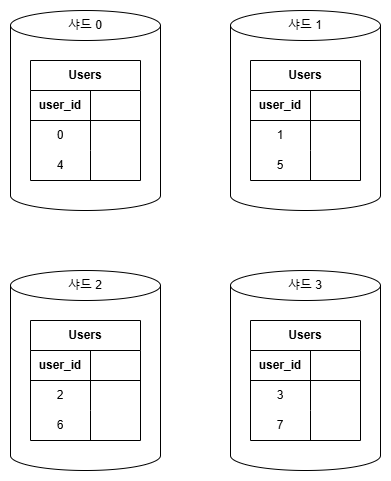

The diagram above was exported from draw.io. Its source (the exported page's mxGraphModel, read from the mxfile embedded in the PNG):
<mxGraphModel dx="1434" dy="772" grid="1" gridSize="10" guides="1" tooltips="1" connect="1" arrows="1" fold="1" page="1" pageScale="1" pageWidth="827" pageHeight="1169" math="0" shadow="0">
  <root>
    <mxCell id="0" />
    <mxCell id="1" parent="0" />
    <mxCell id="j_gKf9aH16y2P-dw0VpW-12" value="" style="shape=cylinder3;whiteSpace=wrap;html=1;boundedLbl=1;backgroundOutline=1;size=15;" vertex="1" parent="1">
      <mxGeometry x="120" y="120" width="150" height="200" as="geometry" />
    </mxCell>
    <mxCell id="j_gKf9aH16y2P-dw0VpW-26" value="Users" style="shape=table;startSize=30;container=1;collapsible=1;childLayout=tableLayout;fixedRows=1;rowLines=0;fontStyle=1;align=center;resizeLast=1;html=1;whiteSpace=wrap;" vertex="1" parent="1">
      <mxGeometry x="140" y="170" width="110" height="120" as="geometry" />
    </mxCell>
    <mxCell id="j_gKf9aH16y2P-dw0VpW-30" value="" style="shape=tableRow;horizontal=0;startSize=0;swimlaneHead=0;swimlaneBody=0;fillColor=none;collapsible=0;dropTarget=0;points=[[0,0.5],[1,0.5]];portConstraint=eastwest;top=0;left=0;right=0;bottom=1;html=1;" vertex="1" parent="j_gKf9aH16y2P-dw0VpW-26">
      <mxGeometry y="30" width="110" height="30" as="geometry" />
    </mxCell>
    <mxCell id="j_gKf9aH16y2P-dw0VpW-31" value="user_id" style="shape=partialRectangle;connectable=0;fillColor=none;top=0;left=0;bottom=0;right=0;fontStyle=1;overflow=hidden;html=1;whiteSpace=wrap;" vertex="1" parent="j_gKf9aH16y2P-dw0VpW-30">
      <mxGeometry width="60" height="30" as="geometry">
        <mxRectangle width="60" height="30" as="alternateBounds" />
      </mxGeometry>
    </mxCell>
    <mxCell id="j_gKf9aH16y2P-dw0VpW-32" value="" style="shape=partialRectangle;connectable=0;fillColor=none;top=0;left=0;bottom=0;right=0;align=left;spacingLeft=6;fontStyle=5;overflow=hidden;html=1;whiteSpace=wrap;" vertex="1" parent="j_gKf9aH16y2P-dw0VpW-30">
      <mxGeometry x="60" width="50" height="30" as="geometry">
        <mxRectangle width="50" height="30" as="alternateBounds" />
      </mxGeometry>
    </mxCell>
    <mxCell id="j_gKf9aH16y2P-dw0VpW-33" value="" style="shape=tableRow;horizontal=0;startSize=0;swimlaneHead=0;swimlaneBody=0;fillColor=none;collapsible=0;dropTarget=0;points=[[0,0.5],[1,0.5]];portConstraint=eastwest;top=0;left=0;right=0;bottom=0;html=1;" vertex="1" parent="j_gKf9aH16y2P-dw0VpW-26">
      <mxGeometry y="60" width="110" height="30" as="geometry" />
    </mxCell>
    <mxCell id="j_gKf9aH16y2P-dw0VpW-34" value="0" style="shape=partialRectangle;connectable=0;fillColor=none;top=0;left=0;bottom=0;right=0;editable=1;overflow=hidden;html=1;whiteSpace=wrap;" vertex="1" parent="j_gKf9aH16y2P-dw0VpW-33">
      <mxGeometry width="60" height="30" as="geometry">
        <mxRectangle width="60" height="30" as="alternateBounds" />
      </mxGeometry>
    </mxCell>
    <mxCell id="j_gKf9aH16y2P-dw0VpW-35" value="" style="shape=partialRectangle;connectable=0;fillColor=none;top=0;left=0;bottom=0;right=0;align=left;spacingLeft=6;overflow=hidden;html=1;whiteSpace=wrap;" vertex="1" parent="j_gKf9aH16y2P-dw0VpW-33">
      <mxGeometry x="60" width="50" height="30" as="geometry">
        <mxRectangle width="50" height="30" as="alternateBounds" />
      </mxGeometry>
    </mxCell>
    <mxCell id="j_gKf9aH16y2P-dw0VpW-36" value="" style="shape=tableRow;horizontal=0;startSize=0;swimlaneHead=0;swimlaneBody=0;fillColor=none;collapsible=0;dropTarget=0;points=[[0,0.5],[1,0.5]];portConstraint=eastwest;top=0;left=0;right=0;bottom=0;html=1;" vertex="1" parent="j_gKf9aH16y2P-dw0VpW-26">
      <mxGeometry y="90" width="110" height="30" as="geometry" />
    </mxCell>
    <mxCell id="j_gKf9aH16y2P-dw0VpW-37" value="4" style="shape=partialRectangle;connectable=0;fillColor=none;top=0;left=0;bottom=0;right=0;editable=1;overflow=hidden;html=1;whiteSpace=wrap;" vertex="1" parent="j_gKf9aH16y2P-dw0VpW-36">
      <mxGeometry width="60" height="30" as="geometry">
        <mxRectangle width="60" height="30" as="alternateBounds" />
      </mxGeometry>
    </mxCell>
    <mxCell id="j_gKf9aH16y2P-dw0VpW-38" value="" style="shape=partialRectangle;connectable=0;fillColor=none;top=0;left=0;bottom=0;right=0;align=left;spacingLeft=6;overflow=hidden;html=1;whiteSpace=wrap;" vertex="1" parent="j_gKf9aH16y2P-dw0VpW-36">
      <mxGeometry x="60" width="50" height="30" as="geometry">
        <mxRectangle width="50" height="30" as="alternateBounds" />
      </mxGeometry>
    </mxCell>
    <mxCell id="j_gKf9aH16y2P-dw0VpW-41" value="샤드 0" style="text;html=1;align=center;verticalAlign=middle;whiteSpace=wrap;rounded=0;" vertex="1" parent="1">
      <mxGeometry x="165" y="120" width="60" height="30" as="geometry" />
    </mxCell>
    <mxCell id="j_gKf9aH16y2P-dw0VpW-42" value="" style="shape=cylinder3;whiteSpace=wrap;html=1;boundedLbl=1;backgroundOutline=1;size=15;" vertex="1" parent="1">
      <mxGeometry x="340" y="120" width="150" height="200" as="geometry" />
    </mxCell>
    <mxCell id="j_gKf9aH16y2P-dw0VpW-43" value="Users" style="shape=table;startSize=30;container=1;collapsible=1;childLayout=tableLayout;fixedRows=1;rowLines=0;fontStyle=1;align=center;resizeLast=1;html=1;whiteSpace=wrap;" vertex="1" parent="1">
      <mxGeometry x="360" y="170" width="110" height="120" as="geometry" />
    </mxCell>
    <mxCell id="j_gKf9aH16y2P-dw0VpW-44" value="" style="shape=tableRow;horizontal=0;startSize=0;swimlaneHead=0;swimlaneBody=0;fillColor=none;collapsible=0;dropTarget=0;points=[[0,0.5],[1,0.5]];portConstraint=eastwest;top=0;left=0;right=0;bottom=1;html=1;" vertex="1" parent="j_gKf9aH16y2P-dw0VpW-43">
      <mxGeometry y="30" width="110" height="30" as="geometry" />
    </mxCell>
    <mxCell id="j_gKf9aH16y2P-dw0VpW-45" value="user_id" style="shape=partialRectangle;connectable=0;fillColor=none;top=0;left=0;bottom=0;right=0;fontStyle=1;overflow=hidden;html=1;whiteSpace=wrap;" vertex="1" parent="j_gKf9aH16y2P-dw0VpW-44">
      <mxGeometry width="60" height="30" as="geometry">
        <mxRectangle width="60" height="30" as="alternateBounds" />
      </mxGeometry>
    </mxCell>
    <mxCell id="j_gKf9aH16y2P-dw0VpW-46" value="" style="shape=partialRectangle;connectable=0;fillColor=none;top=0;left=0;bottom=0;right=0;align=left;spacingLeft=6;fontStyle=5;overflow=hidden;html=1;whiteSpace=wrap;" vertex="1" parent="j_gKf9aH16y2P-dw0VpW-44">
      <mxGeometry x="60" width="50" height="30" as="geometry">
        <mxRectangle width="50" height="30" as="alternateBounds" />
      </mxGeometry>
    </mxCell>
    <mxCell id="j_gKf9aH16y2P-dw0VpW-47" value="" style="shape=tableRow;horizontal=0;startSize=0;swimlaneHead=0;swimlaneBody=0;fillColor=none;collapsible=0;dropTarget=0;points=[[0,0.5],[1,0.5]];portConstraint=eastwest;top=0;left=0;right=0;bottom=0;html=1;" vertex="1" parent="j_gKf9aH16y2P-dw0VpW-43">
      <mxGeometry y="60" width="110" height="30" as="geometry" />
    </mxCell>
    <mxCell id="j_gKf9aH16y2P-dw0VpW-48" value="1" style="shape=partialRectangle;connectable=0;fillColor=none;top=0;left=0;bottom=0;right=0;editable=1;overflow=hidden;html=1;whiteSpace=wrap;" vertex="1" parent="j_gKf9aH16y2P-dw0VpW-47">
      <mxGeometry width="60" height="30" as="geometry">
        <mxRectangle width="60" height="30" as="alternateBounds" />
      </mxGeometry>
    </mxCell>
    <mxCell id="j_gKf9aH16y2P-dw0VpW-49" value="" style="shape=partialRectangle;connectable=0;fillColor=none;top=0;left=0;bottom=0;right=0;align=left;spacingLeft=6;overflow=hidden;html=1;whiteSpace=wrap;" vertex="1" parent="j_gKf9aH16y2P-dw0VpW-47">
      <mxGeometry x="60" width="50" height="30" as="geometry">
        <mxRectangle width="50" height="30" as="alternateBounds" />
      </mxGeometry>
    </mxCell>
    <mxCell id="j_gKf9aH16y2P-dw0VpW-50" value="" style="shape=tableRow;horizontal=0;startSize=0;swimlaneHead=0;swimlaneBody=0;fillColor=none;collapsible=0;dropTarget=0;points=[[0,0.5],[1,0.5]];portConstraint=eastwest;top=0;left=0;right=0;bottom=0;html=1;" vertex="1" parent="j_gKf9aH16y2P-dw0VpW-43">
      <mxGeometry y="90" width="110" height="30" as="geometry" />
    </mxCell>
    <mxCell id="j_gKf9aH16y2P-dw0VpW-51" value="5" style="shape=partialRectangle;connectable=0;fillColor=none;top=0;left=0;bottom=0;right=0;editable=1;overflow=hidden;html=1;whiteSpace=wrap;" vertex="1" parent="j_gKf9aH16y2P-dw0VpW-50">
      <mxGeometry width="60" height="30" as="geometry">
        <mxRectangle width="60" height="30" as="alternateBounds" />
      </mxGeometry>
    </mxCell>
    <mxCell id="j_gKf9aH16y2P-dw0VpW-52" value="" style="shape=partialRectangle;connectable=0;fillColor=none;top=0;left=0;bottom=0;right=0;align=left;spacingLeft=6;overflow=hidden;html=1;whiteSpace=wrap;" vertex="1" parent="j_gKf9aH16y2P-dw0VpW-50">
      <mxGeometry x="60" width="50" height="30" as="geometry">
        <mxRectangle width="50" height="30" as="alternateBounds" />
      </mxGeometry>
    </mxCell>
    <mxCell id="j_gKf9aH16y2P-dw0VpW-53" value="샤드 1" style="text;html=1;align=center;verticalAlign=middle;whiteSpace=wrap;rounded=0;" vertex="1" parent="1">
      <mxGeometry x="385" y="120" width="60" height="30" as="geometry" />
    </mxCell>
    <mxCell id="j_gKf9aH16y2P-dw0VpW-78" value="" style="shape=cylinder3;whiteSpace=wrap;html=1;boundedLbl=1;backgroundOutline=1;size=15;" vertex="1" parent="1">
      <mxGeometry x="120" y="380" width="150" height="200" as="geometry" />
    </mxCell>
    <mxCell id="j_gKf9aH16y2P-dw0VpW-79" value="Users" style="shape=table;startSize=30;container=1;collapsible=1;childLayout=tableLayout;fixedRows=1;rowLines=0;fontStyle=1;align=center;resizeLast=1;html=1;whiteSpace=wrap;" vertex="1" parent="1">
      <mxGeometry x="140" y="430" width="110" height="120" as="geometry" />
    </mxCell>
    <mxCell id="j_gKf9aH16y2P-dw0VpW-80" value="" style="shape=tableRow;horizontal=0;startSize=0;swimlaneHead=0;swimlaneBody=0;fillColor=none;collapsible=0;dropTarget=0;points=[[0,0.5],[1,0.5]];portConstraint=eastwest;top=0;left=0;right=0;bottom=1;html=1;" vertex="1" parent="j_gKf9aH16y2P-dw0VpW-79">
      <mxGeometry y="30" width="110" height="30" as="geometry" />
    </mxCell>
    <mxCell id="j_gKf9aH16y2P-dw0VpW-81" value="user_id" style="shape=partialRectangle;connectable=0;fillColor=none;top=0;left=0;bottom=0;right=0;fontStyle=1;overflow=hidden;html=1;whiteSpace=wrap;" vertex="1" parent="j_gKf9aH16y2P-dw0VpW-80">
      <mxGeometry width="60" height="30" as="geometry">
        <mxRectangle width="60" height="30" as="alternateBounds" />
      </mxGeometry>
    </mxCell>
    <mxCell id="j_gKf9aH16y2P-dw0VpW-82" value="" style="shape=partialRectangle;connectable=0;fillColor=none;top=0;left=0;bottom=0;right=0;align=left;spacingLeft=6;fontStyle=5;overflow=hidden;html=1;whiteSpace=wrap;" vertex="1" parent="j_gKf9aH16y2P-dw0VpW-80">
      <mxGeometry x="60" width="50" height="30" as="geometry">
        <mxRectangle width="50" height="30" as="alternateBounds" />
      </mxGeometry>
    </mxCell>
    <mxCell id="j_gKf9aH16y2P-dw0VpW-83" value="" style="shape=tableRow;horizontal=0;startSize=0;swimlaneHead=0;swimlaneBody=0;fillColor=none;collapsible=0;dropTarget=0;points=[[0,0.5],[1,0.5]];portConstraint=eastwest;top=0;left=0;right=0;bottom=0;html=1;" vertex="1" parent="j_gKf9aH16y2P-dw0VpW-79">
      <mxGeometry y="60" width="110" height="30" as="geometry" />
    </mxCell>
    <mxCell id="j_gKf9aH16y2P-dw0VpW-84" value="2" style="shape=partialRectangle;connectable=0;fillColor=none;top=0;left=0;bottom=0;right=0;editable=1;overflow=hidden;html=1;whiteSpace=wrap;" vertex="1" parent="j_gKf9aH16y2P-dw0VpW-83">
      <mxGeometry width="60" height="30" as="geometry">
        <mxRectangle width="60" height="30" as="alternateBounds" />
      </mxGeometry>
    </mxCell>
    <mxCell id="j_gKf9aH16y2P-dw0VpW-85" value="" style="shape=partialRectangle;connectable=0;fillColor=none;top=0;left=0;bottom=0;right=0;align=left;spacingLeft=6;overflow=hidden;html=1;whiteSpace=wrap;" vertex="1" parent="j_gKf9aH16y2P-dw0VpW-83">
      <mxGeometry x="60" width="50" height="30" as="geometry">
        <mxRectangle width="50" height="30" as="alternateBounds" />
      </mxGeometry>
    </mxCell>
    <mxCell id="j_gKf9aH16y2P-dw0VpW-86" value="" style="shape=tableRow;horizontal=0;startSize=0;swimlaneHead=0;swimlaneBody=0;fillColor=none;collapsible=0;dropTarget=0;points=[[0,0.5],[1,0.5]];portConstraint=eastwest;top=0;left=0;right=0;bottom=0;html=1;" vertex="1" parent="j_gKf9aH16y2P-dw0VpW-79">
      <mxGeometry y="90" width="110" height="30" as="geometry" />
    </mxCell>
    <mxCell id="j_gKf9aH16y2P-dw0VpW-87" value="6" style="shape=partialRectangle;connectable=0;fillColor=none;top=0;left=0;bottom=0;right=0;editable=1;overflow=hidden;html=1;whiteSpace=wrap;" vertex="1" parent="j_gKf9aH16y2P-dw0VpW-86">
      <mxGeometry width="60" height="30" as="geometry">
        <mxRectangle width="60" height="30" as="alternateBounds" />
      </mxGeometry>
    </mxCell>
    <mxCell id="j_gKf9aH16y2P-dw0VpW-88" value="" style="shape=partialRectangle;connectable=0;fillColor=none;top=0;left=0;bottom=0;right=0;align=left;spacingLeft=6;overflow=hidden;html=1;whiteSpace=wrap;" vertex="1" parent="j_gKf9aH16y2P-dw0VpW-86">
      <mxGeometry x="60" width="50" height="30" as="geometry">
        <mxRectangle width="50" height="30" as="alternateBounds" />
      </mxGeometry>
    </mxCell>
    <mxCell id="j_gKf9aH16y2P-dw0VpW-89" value="샤드 2" style="text;html=1;align=center;verticalAlign=middle;whiteSpace=wrap;rounded=0;" vertex="1" parent="1">
      <mxGeometry x="165" y="380" width="60" height="30" as="geometry" />
    </mxCell>
    <mxCell id="j_gKf9aH16y2P-dw0VpW-90" value="" style="shape=cylinder3;whiteSpace=wrap;html=1;boundedLbl=1;backgroundOutline=1;size=15;" vertex="1" parent="1">
      <mxGeometry x="340" y="380" width="150" height="200" as="geometry" />
    </mxCell>
    <mxCell id="j_gKf9aH16y2P-dw0VpW-91" value="Users" style="shape=table;startSize=30;container=1;collapsible=1;childLayout=tableLayout;fixedRows=1;rowLines=0;fontStyle=1;align=center;resizeLast=1;html=1;whiteSpace=wrap;" vertex="1" parent="1">
      <mxGeometry x="360" y="430" width="110" height="120" as="geometry" />
    </mxCell>
    <mxCell id="j_gKf9aH16y2P-dw0VpW-92" value="" style="shape=tableRow;horizontal=0;startSize=0;swimlaneHead=0;swimlaneBody=0;fillColor=none;collapsible=0;dropTarget=0;points=[[0,0.5],[1,0.5]];portConstraint=eastwest;top=0;left=0;right=0;bottom=1;html=1;" vertex="1" parent="j_gKf9aH16y2P-dw0VpW-91">
      <mxGeometry y="30" width="110" height="30" as="geometry" />
    </mxCell>
    <mxCell id="j_gKf9aH16y2P-dw0VpW-93" value="user_id" style="shape=partialRectangle;connectable=0;fillColor=none;top=0;left=0;bottom=0;right=0;fontStyle=1;overflow=hidden;html=1;whiteSpace=wrap;" vertex="1" parent="j_gKf9aH16y2P-dw0VpW-92">
      <mxGeometry width="60" height="30" as="geometry">
        <mxRectangle width="60" height="30" as="alternateBounds" />
      </mxGeometry>
    </mxCell>
    <mxCell id="j_gKf9aH16y2P-dw0VpW-94" value="" style="shape=partialRectangle;connectable=0;fillColor=none;top=0;left=0;bottom=0;right=0;align=left;spacingLeft=6;fontStyle=5;overflow=hidden;html=1;whiteSpace=wrap;" vertex="1" parent="j_gKf9aH16y2P-dw0VpW-92">
      <mxGeometry x="60" width="50" height="30" as="geometry">
        <mxRectangle width="50" height="30" as="alternateBounds" />
      </mxGeometry>
    </mxCell>
    <mxCell id="j_gKf9aH16y2P-dw0VpW-95" value="" style="shape=tableRow;horizontal=0;startSize=0;swimlaneHead=0;swimlaneBody=0;fillColor=none;collapsible=0;dropTarget=0;points=[[0,0.5],[1,0.5]];portConstraint=eastwest;top=0;left=0;right=0;bottom=0;html=1;" vertex="1" parent="j_gKf9aH16y2P-dw0VpW-91">
      <mxGeometry y="60" width="110" height="30" as="geometry" />
    </mxCell>
    <mxCell id="j_gKf9aH16y2P-dw0VpW-96" value="3" style="shape=partialRectangle;connectable=0;fillColor=none;top=0;left=0;bottom=0;right=0;editable=1;overflow=hidden;html=1;whiteSpace=wrap;" vertex="1" parent="j_gKf9aH16y2P-dw0VpW-95">
      <mxGeometry width="60" height="30" as="geometry">
        <mxRectangle width="60" height="30" as="alternateBounds" />
      </mxGeometry>
    </mxCell>
    <mxCell id="j_gKf9aH16y2P-dw0VpW-97" value="" style="shape=partialRectangle;connectable=0;fillColor=none;top=0;left=0;bottom=0;right=0;align=left;spacingLeft=6;overflow=hidden;html=1;whiteSpace=wrap;" vertex="1" parent="j_gKf9aH16y2P-dw0VpW-95">
      <mxGeometry x="60" width="50" height="30" as="geometry">
        <mxRectangle width="50" height="30" as="alternateBounds" />
      </mxGeometry>
    </mxCell>
    <mxCell id="j_gKf9aH16y2P-dw0VpW-98" value="" style="shape=tableRow;horizontal=0;startSize=0;swimlaneHead=0;swimlaneBody=0;fillColor=none;collapsible=0;dropTarget=0;points=[[0,0.5],[1,0.5]];portConstraint=eastwest;top=0;left=0;right=0;bottom=0;html=1;" vertex="1" parent="j_gKf9aH16y2P-dw0VpW-91">
      <mxGeometry y="90" width="110" height="30" as="geometry" />
    </mxCell>
    <mxCell id="j_gKf9aH16y2P-dw0VpW-99" value="7" style="shape=partialRectangle;connectable=0;fillColor=none;top=0;left=0;bottom=0;right=0;editable=1;overflow=hidden;html=1;whiteSpace=wrap;" vertex="1" parent="j_gKf9aH16y2P-dw0VpW-98">
      <mxGeometry width="60" height="30" as="geometry">
        <mxRectangle width="60" height="30" as="alternateBounds" />
      </mxGeometry>
    </mxCell>
    <mxCell id="j_gKf9aH16y2P-dw0VpW-100" value="" style="shape=partialRectangle;connectable=0;fillColor=none;top=0;left=0;bottom=0;right=0;align=left;spacingLeft=6;overflow=hidden;html=1;whiteSpace=wrap;" vertex="1" parent="j_gKf9aH16y2P-dw0VpW-98">
      <mxGeometry x="60" width="50" height="30" as="geometry">
        <mxRectangle width="50" height="30" as="alternateBounds" />
      </mxGeometry>
    </mxCell>
    <mxCell id="j_gKf9aH16y2P-dw0VpW-101" value="샤드 3" style="text;html=1;align=center;verticalAlign=middle;whiteSpace=wrap;rounded=0;" vertex="1" parent="1">
      <mxGeometry x="385" y="380" width="60" height="30" as="geometry" />
    </mxCell>
  </root>
</mxGraphModel>